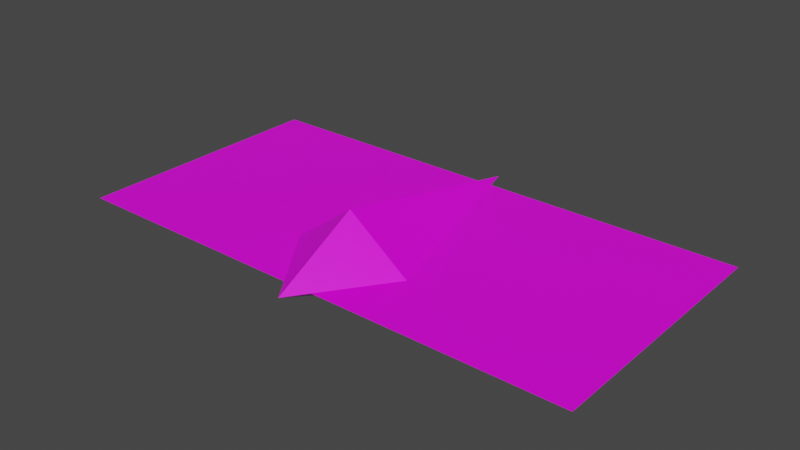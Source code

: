 # Source: butterfly.blend  (saved by Blender 2.90.8; exported with 4.5.12 LTS)
import bpy
from mathutils import Matrix  # noqa: F401  (used for matrix-valued properties, if any)

bpy.ops.wm.read_factory_settings(use_empty=True)
scene = bpy.context.scene
scene.name = 'Scene'

# ---- collections
col_collection = bpy.data.collections.new('Collection'); scene.collection.children.link(col_collection)

# ---- images (referenced by path relative to the original .blend; pixels are not part of the script)
import os
ASSET_DIR = os.environ.get("B2B_ASSET_DIR", "")  # directory of the original .blend (textures are referenced by path, not embedded)
HERE = os.path.dirname(os.path.abspath(__file__))  # packed textures are extracted next to this script under _unpacked/

def load_image(name, relpath, width, height, colorspace="sRGB"):
    """Load a texture the original file referenced (path relative to the .blend, or extracted next to this script)."""
    p = next((c for c in (os.path.join(HERE, relpath), os.path.join(ASSET_DIR, relpath)) if relpath and os.path.exists(c)), "")
    if p:
        img = bpy.data.images.load(p, check_existing=True)
        img.name = name
    else:  # same state as the original file: an image datablock whose file is absent (Cycles renders it pink)
        img = bpy.data.images.new(name, width, height)
        img.source = "FILE"
        img.filepath = "//" + (relpath or name)
    img.colorspace_settings.name = colorspace
    return img
img_t_butterfly_agrias_png = load_image('t_butterfly-agrias.png', 't_butterfly-agrias.png', 1024, 1024, 'sRGB')

# ---- materials (node trees are filled in below, after node groups)
mat_material = bpy.data.materials.new('Material')
mat_material.alpha_threshold = 0.0
mat_material.use_transparent_shadow = False
mat_material.line_color = (0.0, 0.0, 0.0, 1.0)

# ---- material node trees
mat_material.use_nodes = True; mat_material.node_tree.nodes.clear()
_N = mat_material.node_tree.nodes; _L = mat_material.node_tree.links
n0 = _N.new('ShaderNodeOutputMaterial'); n0.name = 'Material Output'; n0.location = (300, 300)
n1 = _N.new('ShaderNodeBsdfPrincipled'); n1.name = 'Principled BSDF'; n1.location = (10, 300)
n1.distribution = 'GGX'
n1.subsurface_method = 'BURLEY'
n1.inputs[2].default_value = 0.4
n1.inputs[3].default_value = 1.45
n1.inputs[27].default_value = (0.0, 0.0, 0.0, 1.0)
n1.inputs[28].default_value = 1.0
n2 = _N.new('ShaderNodeTexImage'); n2.name = 'Image Texture'; n2.location = (-285, 212)
n2.image = img_t_butterfly_agrias_png
n2.interpolation = 'Closest'
_L.new(n1.outputs[0], n0.inputs[0])
_L.new(n2.outputs[0], n1.inputs[0])
n0.is_active_output = True

# ---- world
world_world = bpy.data.worlds.new('World'); scene.world = world_world
world_world.use_nodes = True; world_world.node_tree.nodes.clear()
_N = world_world.node_tree.nodes; _L = world_world.node_tree.links
n0 = _N.new('ShaderNodeOutputWorld'); n0.name = 'World Output'; n0.location = (300, 300)
n1 = _N.new('ShaderNodeBackground'); n1.name = 'Background'; n1.location = (10, 300)
n1.inputs[0].default_value = (0.05088, 0.05088, 0.05088, 1.0)
_L.new(n1.outputs[0], n0.inputs[0])
n0.is_active_output = True
world_world.color = (0.05088, 0.05088, 0.05088)
world_world.use_sun_shadow = False
world_world.sun_shadow_jitter_overblur = 0.0

# ---- meshes
me_plane = bpy.data.meshes.new('Plane')
me_plane.from_pydata([(-5.96e-08, 0.0, -0.802), (5.96e-08, 0.0, 1.062), (1.414, 0.0, 5.96e-08), (0.0, -2.0, 0.0), (0.0, 5.0, 0.0), (-0.004077, -1.5, 0.0), (6.009, -1.5, 0.0), (-0.004077, 4.5, 0.0), (6.009, 4.5, 0.0)], [], [(1, 2, 4), (2, 1, 3), (0, 2, 3), (2, 0, 4), (5, 6, 8, 7)])
_uv = me_plane.uv_layers.new(name='UVMap')
_uv.uv.foreach_set('vector', [1.0, 0.7188, 0.8125, 0.7188, 1.0, 0.0, 0.8125, 0.7188, 1.0, 0.7188, 1.0, 1.0, 0.7812, 0.3125, 0.5938, 0.2812, 0.7812, 0.0625, 0.5938, 0.2812, 0.7812, 0.3125, 0.625, 0.9062, 0.5, 0.625, 2.98e-08, 0.625, 0.0, 0.0, 0.5, 0.0])
me_plane.materials.append(mat_material)
me_plane.use_remesh_fix_poles = True
me_plane.use_remesh_preserve_attributes = False
me_plane.use_mirror_vertex_groups = False
me_plane.update()
arm_armature = bpy.data.armatures.new('Armature')  # bones are not reproduced

# ---- objects
ob_plane = bpy.data.objects.new('Plane', me_plane)
ob_armature = bpy.data.objects.new('Armature', arm_armature)

# ---- transforms, parenting, visibility, modifiers, constraints
ob_plane.parent = ob_armature
ob_plane.location = (0.0, 0.0, 0.0)
ob_plane.lineart.crease_threshold = 0.0
_vg = ob_plane.vertex_groups.new(name='body')
_vg.add([0, 1, 2, 3, 4], 1.0, 'REPLACE')
_vg = ob_plane.vertex_groups.new(name='wing.l')
_vg.add([5, 6, 7, 8], 1.0, 'REPLACE')
_vg = ob_plane.vertex_groups.new(name='wing.r')
_m = ob_plane.modifiers.new('Mirror', 'MIRROR')
_m = ob_plane.modifiers.new('Armature', 'ARMATURE')
_m.object = ob_armature
ob_armature.location = (0.0, 0.0, 0.0)
ob_armature.display_type = 'SOLID'
ob_armature.lineart.crease_threshold = 0.0

# ---- collection membership
col_collection.objects.link(ob_plane)
col_collection.objects.link(ob_armature)

# ---- scene / render settings (as saved in the file)
scene.frame_start = 1; scene.frame_end = 250; scene.frame_set(1)
scene.render.engine = 'BLENDER_EEVEE_NEXT'
scene.cycles.use_denoising = False
scene.cycles.samples = 128
scene.cycles.sampling_pattern = 'TABULATED_SOBOL'
scene.cycles.use_adaptive_sampling = False
scene.cycles.use_light_tree = False
scene.view_settings.view_transform = 'Filmic'
bpy.context.view_layer.update()

# ---- added for rendering (the .blend has no active camera and no usable light): camera, sun
cam_auto = bpy.data.cameras.new('AutoCamera')
cam_auto.lens = 50.0
cam_auto.sensor_width = 36.0
cam_auto.clip_end = 1000.0
ob_auto_camera = bpy.data.objects.new('AutoCamera', cam_auto)
scene.collection.objects.link(ob_auto_camera)
ob_auto_camera.location = (12.9835, -14.0802, 10.5166)
ob_auto_camera.rotation_euler = (1.09748, -7.21219e-08, 0.694738)
scene.camera = ob_auto_camera
light_auto_sun = bpy.data.lights.new('AutoSun', 'SUN')
light_auto_sun.energy = 3.0
light_auto_sun.angle = 0.0523599
ob_auto_sun = bpy.data.objects.new('AutoSun', light_auto_sun)
scene.collection.objects.link(ob_auto_sun)
ob_auto_sun.rotation_euler = (0.872665, 0.174533, 0.523599)
bpy.context.view_layer.update()
